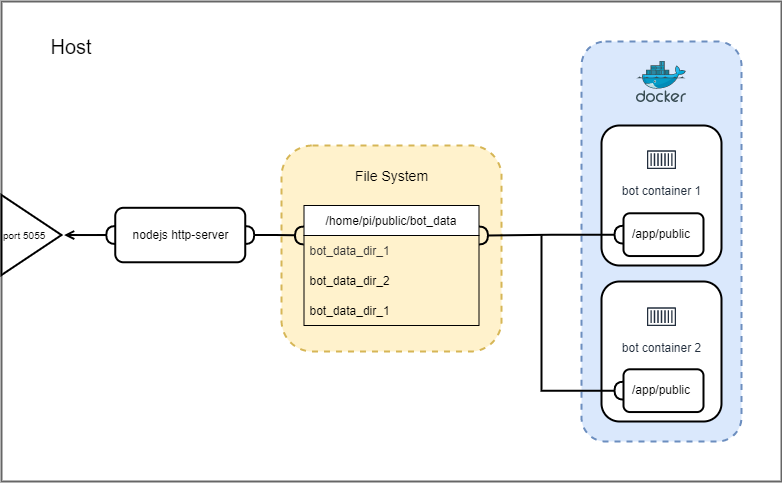

The diagram above was exported from draw.io. Its source (the exported page's mxGraphModel, read from the mxfile embedded in the PNG):
<mxGraphModel dx="1422" dy="762" grid="1" gridSize="10" guides="1" tooltips="1" connect="1" arrows="1" fold="1" page="1" pageScale="1" pageWidth="1169" pageHeight="827" background="none" math="0" shadow="0">
  <root>
    <mxCell id="0" />
    <mxCell id="1" parent="0" />
    <mxCell id="QfQzrWZQ1G4UEie-W2rC-216" value="" style="whiteSpace=wrap;html=1;rounded=0;shadow=0;glass=0;sketch=0;strokeWidth=2;fillColor=#FFFFFF;fontColor=#333333;strokeColor=#666666;" parent="1" vertex="1">
      <mxGeometry x="180" y="80" width="780" height="480" as="geometry" />
    </mxCell>
    <mxCell id="QfQzrWZQ1G4UEie-W2rC-217" style="edgeStyle=elbowEdgeStyle;rounded=0;orthogonalLoop=1;jettySize=auto;html=1;exitX=0;exitY=0.5;exitDx=0;exitDy=0;shadow=0;startArrow=halfCircle;startFill=0;endArrow=open;endFill=0;strokeColor=default;strokeWidth=2;entryX=1.043;entryY=0.5;entryDx=0;entryDy=0;entryPerimeter=0;" parent="1" source="QfQzrWZQ1G4UEie-W2rC-207" target="QfQzrWZQ1G4UEie-W2rC-229" edge="1">
      <mxGeometry relative="1" as="geometry">
        <mxPoint x="240" y="313.53" as="targetPoint" />
      </mxGeometry>
    </mxCell>
    <mxCell id="QfQzrWZQ1G4UEie-W2rC-229" value="&lt;font style=&quot;font-size: 10px;&quot;&gt;port 5055&lt;/font&gt;" style="triangle;whiteSpace=wrap;html=1;rounded=0;shadow=0;glass=0;sketch=0;fontSize=12;strokeColor=default;strokeWidth=2;fillColor=default;align=left;" parent="1" vertex="1">
      <mxGeometry x="180" y="273.53" width="60" height="80" as="geometry" />
    </mxCell>
    <mxCell id="QfQzrWZQ1G4UEie-W2rC-171" style="edgeStyle=orthogonalEdgeStyle;rounded=0;orthogonalLoop=1;jettySize=auto;html=1;exitX=0.5;exitY=0;exitDx=0;exitDy=0;" parent="1" edge="1">
      <mxGeometry relative="1" as="geometry">
        <mxPoint x="655" y="563.8571428571429" as="targetPoint" />
        <mxPoint x="655" y="564" as="sourcePoint" />
      </mxGeometry>
    </mxCell>
    <mxCell id="QfQzrWZQ1G4UEie-W2rC-155" style="edgeStyle=orthogonalEdgeStyle;rounded=0;orthogonalLoop=1;jettySize=auto;html=1;exitX=0.5;exitY=0;exitDx=0;exitDy=0;" parent="1" edge="1">
      <mxGeometry relative="1" as="geometry">
        <mxPoint x="890" y="533.8571428571429" as="targetPoint" />
        <mxPoint x="890" y="534" as="sourcePoint" />
      </mxGeometry>
    </mxCell>
    <mxCell id="QfQzrWZQ1G4UEie-W2rC-147" value="" style="whiteSpace=wrap;html=1;strokeColor=#6c8ebf;strokeWidth=2;fillColor=#dae8fc;rounded=1;dashed=1;" parent="1" vertex="1">
      <mxGeometry x="760" y="120" width="160" height="400" as="geometry" />
    </mxCell>
    <mxCell id="QfQzrWZQ1G4UEie-W2rC-133" value="" style="sketch=0;aspect=fixed;html=1;points=[];align=center;image;fontSize=12;image=img/lib/mscae/Docker.svg;" parent="1" vertex="1">
      <mxGeometry x="815.0033333333333" y="140" width="50" height="41" as="geometry" />
    </mxCell>
    <mxCell id="QfQzrWZQ1G4UEie-W2rC-198" value="" style="group" parent="1" vertex="1" connectable="0">
      <mxGeometry x="780" y="204" width="120" height="140" as="geometry" />
    </mxCell>
    <mxCell id="QfQzrWZQ1G4UEie-W2rC-156" value="" style="rounded=1;whiteSpace=wrap;html=1;strokeColor=default;strokeWidth=2;fillColor=default;glass=0;shadow=0;sketch=0;" parent="QfQzrWZQ1G4UEie-W2rC-198" vertex="1">
      <mxGeometry width="120" height="140" as="geometry" />
    </mxCell>
    <mxCell id="QfQzrWZQ1G4UEie-W2rC-138" value="bot container 1" style="sketch=0;outlineConnect=0;fontColor=#232F3E;gradientColor=none;strokeColor=#232F3E;fillColor=none;dashed=0;verticalLabelPosition=bottom;verticalAlign=top;align=center;html=1;fontSize=12;fontStyle=0;aspect=fixed;shape=mxgraph.aws4.resourceIcon;resIcon=mxgraph.aws4.container_1;" parent="QfQzrWZQ1G4UEie-W2rC-198" vertex="1">
      <mxGeometry x="41.761999999999986" y="16" width="36.470484426012526" height="36.470484426012526" as="geometry" />
    </mxCell>
    <mxCell id="QfQzrWZQ1G4UEie-W2rC-194" value="" style="group;dashed=1;" parent="QfQzrWZQ1G4UEie-W2rC-198" vertex="1" connectable="0">
      <mxGeometry x="12" y="87.78999999999996" width="96" height="42.74000000000001" as="geometry" />
    </mxCell>
    <mxCell id="QfQzrWZQ1G4UEie-W2rC-193" value="" style="rounded=1;whiteSpace=wrap;html=1;shadow=0;glass=0;sketch=0;strokeColor=default;strokeWidth=2;fillColor=none;" parent="QfQzrWZQ1G4UEie-W2rC-194" vertex="1">
      <mxGeometry x="10" width="80" height="42.74" as="geometry" />
    </mxCell>
    <mxCell id="QfQzrWZQ1G4UEie-W2rC-137" value="/app/public" style="text;html=1;strokeColor=none;fillColor=none;align=center;verticalAlign=middle;whiteSpace=wrap;rounded=0;container=0;" parent="QfQzrWZQ1G4UEie-W2rC-194" vertex="1">
      <mxGeometry x="12" y="6.3700000000000045" width="71.99999999999999" height="30" as="geometry" />
    </mxCell>
    <mxCell id="QfQzrWZQ1G4UEie-W2rC-199" value="" style="group" parent="1" vertex="1" connectable="0">
      <mxGeometry x="780" y="360" width="120" height="140" as="geometry" />
    </mxCell>
    <mxCell id="QfQzrWZQ1G4UEie-W2rC-200" value="" style="rounded=1;whiteSpace=wrap;html=1;strokeColor=default;strokeWidth=2;fillColor=default;glass=0;shadow=0;sketch=0;" parent="QfQzrWZQ1G4UEie-W2rC-199" vertex="1">
      <mxGeometry width="120" height="140" as="geometry" />
    </mxCell>
    <mxCell id="QfQzrWZQ1G4UEie-W2rC-201" value="bot container 2" style="sketch=0;outlineConnect=0;fontColor=#232F3E;gradientColor=none;strokeColor=#232F3E;fillColor=none;dashed=0;verticalLabelPosition=bottom;verticalAlign=top;align=center;html=1;fontSize=12;fontStyle=0;aspect=fixed;shape=mxgraph.aws4.resourceIcon;resIcon=mxgraph.aws4.container_1;" parent="QfQzrWZQ1G4UEie-W2rC-199" vertex="1">
      <mxGeometry x="41.761999999999986" y="17" width="36.470484426012526" height="36.470484426012526" as="geometry" />
    </mxCell>
    <mxCell id="QfQzrWZQ1G4UEie-W2rC-202" value="" style="group" parent="QfQzrWZQ1G4UEie-W2rC-199" vertex="1" connectable="0">
      <mxGeometry x="12" y="87.78999999999996" width="96" height="42.74000000000001" as="geometry" />
    </mxCell>
    <mxCell id="QfQzrWZQ1G4UEie-W2rC-203" value="" style="rounded=1;whiteSpace=wrap;html=1;shadow=0;glass=0;sketch=0;strokeColor=default;strokeWidth=2;fillColor=none;" parent="QfQzrWZQ1G4UEie-W2rC-202" vertex="1">
      <mxGeometry x="10" width="80" height="42.74" as="geometry" />
    </mxCell>
    <mxCell id="QfQzrWZQ1G4UEie-W2rC-204" value="/app/public" style="text;html=1;strokeColor=none;fillColor=none;align=center;verticalAlign=middle;whiteSpace=wrap;rounded=0;container=0;" parent="QfQzrWZQ1G4UEie-W2rC-202" vertex="1">
      <mxGeometry x="12" y="6.3700000000000045" width="71.99999999999999" height="30" as="geometry" />
    </mxCell>
    <mxCell id="QfQzrWZQ1G4UEie-W2rC-206" style="edgeStyle=orthogonalEdgeStyle;rounded=0;orthogonalLoop=1;jettySize=auto;html=1;exitX=0;exitY=0.5;exitDx=0;exitDy=0;strokeWidth=2;startArrow=halfCircle;startFill=0;endArrow=none;endFill=0;shadow=0;" parent="1" source="QfQzrWZQ1G4UEie-W2rC-203" edge="1">
      <mxGeometry relative="1" as="geometry">
        <mxPoint x="720" y="314" as="targetPoint" />
      </mxGeometry>
    </mxCell>
    <mxCell id="QfQzrWZQ1G4UEie-W2rC-207" value="" style="whiteSpace=wrap;html=1;strokeColor=default;strokeWidth=2;fillColor=default;rounded=1;" parent="1" vertex="1">
      <mxGeometry x="293.75" y="286.29999999999995" width="130" height="54.47" as="geometry" />
    </mxCell>
    <mxCell id="QfQzrWZQ1G4UEie-W2rC-210" value="nodejs http-server" style="text;html=1;strokeColor=none;fillColor=none;align=center;verticalAlign=middle;whiteSpace=wrap;rounded=0;shadow=1;glass=1;sketch=1;" parent="1" vertex="1">
      <mxGeometry x="307.5" y="298.53" width="102.5" height="30" as="geometry" />
    </mxCell>
    <mxCell id="QfQzrWZQ1G4UEie-W2rC-233" value="&lt;font style=&quot;font-size: 20px;&quot;&gt;Host&lt;/font&gt;" style="text;html=1;strokeColor=none;fillColor=none;align=center;verticalAlign=middle;whiteSpace=wrap;rounded=0;shadow=0;glass=0;labelBackgroundColor=none;labelBorderColor=none;sketch=0;fontSize=14;" parent="1" vertex="1">
      <mxGeometry x="220" y="110" width="60" height="30" as="geometry" />
    </mxCell>
    <mxCell id="QfQzrWZQ1G4UEie-W2rC-169" value="" style="whiteSpace=wrap;html=1;strokeWidth=2;rounded=1;dashed=1;fillColor=#fff2cc;strokeColor=#d6b656;" parent="1" vertex="1">
      <mxGeometry x="460" y="224" width="220" height="206" as="geometry" />
    </mxCell>
    <mxCell id="1ZJtoYT5BDIFIJYij1ej-9" style="edgeStyle=orthogonalEdgeStyle;rounded=0;orthogonalLoop=1;jettySize=auto;html=1;exitX=1;exitY=0.5;exitDx=0;exitDy=0;entryX=0;entryY=0.25;entryDx=0;entryDy=0;startArrow=halfCircle;startFill=0;endArrow=halfCircle;endFill=0;strokeWidth=2;" parent="1" source="QfQzrWZQ1G4UEie-W2rC-207" target="1ZJtoYT5BDIFIJYij1ej-1" edge="1">
      <mxGeometry relative="1" as="geometry" />
    </mxCell>
    <mxCell id="1ZJtoYT5BDIFIJYij1ej-10" style="edgeStyle=orthogonalEdgeStyle;rounded=0;orthogonalLoop=1;jettySize=auto;html=1;exitX=0;exitY=0.5;exitDx=0;exitDy=0;entryX=1;entryY=0.25;entryDx=0;entryDy=0;startArrow=halfCircle;startFill=0;endArrow=halfCircle;endFill=0;strokeWidth=2;" parent="1" source="QfQzrWZQ1G4UEie-W2rC-193" target="1ZJtoYT5BDIFIJYij1ej-1" edge="1">
      <mxGeometry relative="1" as="geometry" />
    </mxCell>
    <mxCell id="QfQzrWZQ1G4UEie-W2rC-181" value="&lt;font style=&quot;font-size: 14px;&quot;&gt;File System&lt;/font&gt;" style="text;html=1;strokeColor=none;fillColor=none;align=center;verticalAlign=middle;whiteSpace=wrap;rounded=0;shadow=1;glass=1;sketch=1;" parent="1" vertex="1">
      <mxGeometry x="508.75" y="240" width="122.5" height="30" as="geometry" />
    </mxCell>
    <mxCell id="1ZJtoYT5BDIFIJYij1ej-1" value="/home/pi/public/bot_data" style="swimlane;fontStyle=0;childLayout=stackLayout;horizontal=1;startSize=30;horizontalStack=0;resizeParent=1;resizeParentMax=0;resizeLast=0;collapsible=1;marginBottom=0;" parent="1" vertex="1">
      <mxGeometry x="482.5" y="283.99999999999994" width="175" height="120" as="geometry">
        <mxRectangle x="505" y="414" width="170" height="30" as="alternateBounds" />
      </mxGeometry>
    </mxCell>
    <mxCell id="1ZJtoYT5BDIFIJYij1ej-2" value="bot_data_dir_1" style="text;align=left;verticalAlign=middle;spacingLeft=4;spacingRight=4;overflow=hidden;points=[[0,0.5],[1,0.5]];portConstraint=eastwest;rotatable=0;opacity=0;fillColor=#f5f5f5;fontColor=#333333;strokeColor=#666666;" parent="1ZJtoYT5BDIFIJYij1ej-1" vertex="1">
      <mxGeometry y="30" width="175" height="30" as="geometry" />
    </mxCell>
    <mxCell id="1ZJtoYT5BDIFIJYij1ej-3" value="bot_data_dir_2" style="text;strokeColor=none;fillColor=none;align=left;verticalAlign=middle;spacingLeft=4;spacingRight=4;overflow=hidden;points=[[0,0.5],[1,0.5]];portConstraint=eastwest;rotatable=0;" parent="1ZJtoYT5BDIFIJYij1ej-1" vertex="1">
      <mxGeometry y="60" width="175" height="30" as="geometry" />
    </mxCell>
    <mxCell id="1ZJtoYT5BDIFIJYij1ej-4" value="bot_data_dir_1" style="text;strokeColor=none;fillColor=none;align=left;verticalAlign=middle;spacingLeft=4;spacingRight=4;overflow=hidden;points=[[0,0.5],[1,0.5]];portConstraint=eastwest;rotatable=0;" parent="1ZJtoYT5BDIFIJYij1ej-1" vertex="1">
      <mxGeometry y="90" width="175" height="30" as="geometry" />
    </mxCell>
  </root>
</mxGraphModel>